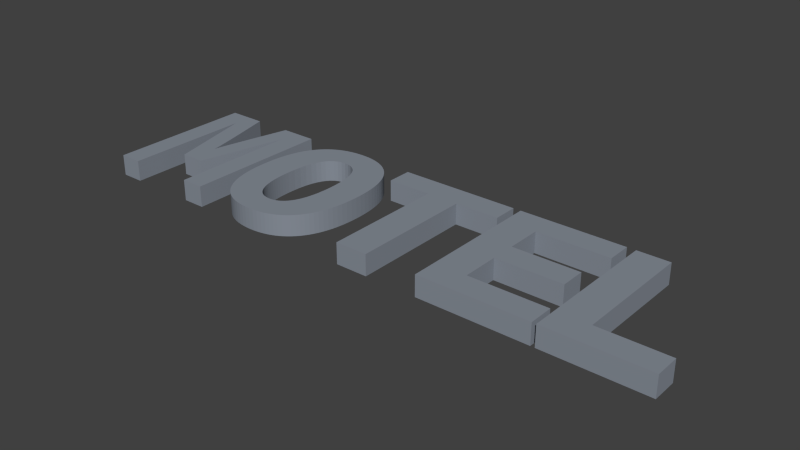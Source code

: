 # Source: tw-MOTEL-font.blend  (saved by Blender 2.76.0; exported with 4.5.12 LTS)
import bpy
from mathutils import Matrix  # noqa: F401  (used for matrix-valued properties, if any)

bpy.ops.wm.read_factory_settings(use_empty=True)
scene = bpy.context.scene
scene.name = 'Scene'

# ---- collections
col_collection_1 = bpy.data.collections.new('Collection 1'); scene.collection.children.link(col_collection_1)

# ---- materials (node trees are filled in below, after node groups)
mat_material_001 = bpy.data.materials.new('Material.001')
mat_material_001.alpha_threshold = 0.0
mat_material_001.roughness = 0.5
mat_material_002 = bpy.data.materials.new('Material.002')
mat_material_002.alpha_threshold = 0.0
mat_material_002.roughness = 0.5
mat_material_003 = bpy.data.materials.new('Material.003')
mat_material_003.alpha_threshold = 0.0
mat_material_003.roughness = 0.5
mat_material_004 = bpy.data.materials.new('Material.004')
mat_material_004.alpha_threshold = 0.0
mat_material_004.roughness = 0.5
mat_material_005 = bpy.data.materials.new('Material.005')
mat_material_005.alpha_threshold = 0.0
mat_material_005.roughness = 0.5

# ---- material node trees
mat_material_001.use_nodes = True; mat_material_001.node_tree.nodes.clear()
_N = mat_material_001.node_tree.nodes; _L = mat_material_001.node_tree.links
n0 = _N.new('ShaderNodeOutputMaterial'); n0.name = 'Material Output'; n0.location = (300, 300)
n1 = _N.new('ShaderNodeBsdfDiffuse'); n1.name = 'Diffuse BSDF'; n1.location = (10, 300)
n1.inputs[0].default_value = (0.2497, 0.2794, 0.326, 1.0)
_L.new(n1.outputs[0], n0.inputs[0])
n0.is_active_output = True
mat_material_002.use_nodes = True; mat_material_002.node_tree.nodes.clear()
_N = mat_material_002.node_tree.nodes; _L = mat_material_002.node_tree.links
n0 = _N.new('ShaderNodeOutputMaterial'); n0.name = 'Material Output'; n0.location = (300, 300)
n1 = _N.new('ShaderNodeBsdfDiffuse'); n1.name = 'Diffuse BSDF'; n1.location = (10, 300)
n1.inputs[0].default_value = (0.2497, 0.2794, 0.326, 1.0)
_L.new(n1.outputs[0], n0.inputs[0])
n0.is_active_output = True
mat_material_003.use_nodes = True; mat_material_003.node_tree.nodes.clear()
_N = mat_material_003.node_tree.nodes; _L = mat_material_003.node_tree.links
n0 = _N.new('ShaderNodeOutputMaterial'); n0.name = 'Material Output'; n0.location = (300, 300)
n1 = _N.new('ShaderNodeBsdfDiffuse'); n1.name = 'Diffuse BSDF'; n1.location = (10, 300)
n1.inputs[0].default_value = (0.2497, 0.2794, 0.326, 1.0)
_L.new(n1.outputs[0], n0.inputs[0])
n0.is_active_output = True
mat_material_004.use_nodes = True; mat_material_004.node_tree.nodes.clear()
_N = mat_material_004.node_tree.nodes; _L = mat_material_004.node_tree.links
n0 = _N.new('ShaderNodeOutputMaterial'); n0.name = 'Material Output'; n0.location = (300, 300)
n1 = _N.new('ShaderNodeBsdfDiffuse'); n1.name = 'Diffuse BSDF'; n1.location = (10, 300)
n1.inputs[0].default_value = (0.2497, 0.2794, 0.326, 1.0)
_L.new(n1.outputs[0], n0.inputs[0])
n0.is_active_output = True
mat_material_005.use_nodes = True; mat_material_005.node_tree.nodes.clear()
_N = mat_material_005.node_tree.nodes; _L = mat_material_005.node_tree.links
n0 = _N.new('ShaderNodeOutputMaterial'); n0.name = 'Material Output'; n0.location = (300, 300)
n1 = _N.new('ShaderNodeBsdfDiffuse'); n1.name = 'Diffuse BSDF'; n1.location = (10, 300)
n1.inputs[0].default_value = (0.2497, 0.2794, 0.326, 1.0)
_L.new(n1.outputs[0], n0.inputs[0])
n0.is_active_output = True

# ---- world
world_world = bpy.data.worlds.new('World'); scene.world = world_world
world_world.color = (0.05088, 0.05088, 0.05088)
world_world.use_sun_shadow = False
world_world.sun_shadow_jitter_overblur = 0.0
world_world.cycles.sampling_method = 'MANUAL'
world_world.cycles.sample_map_resolution = 256

# ---- meshes
me_mesh_004 = bpy.data.meshes.new('Mesh.004')
me_mesh_004.from_pydata([(-0.03234, -0.04228, 0.0), (-0.03234, 0.06622, 0.0), (-0.008608, 0.06622, 0.0), (-0.008608, -0.02394, 0.0), (0.04095, -0.02394, 0.0), (0.04095, -0.04228, 0.0), (-0.03234, -0.04228, 0.01534), (-0.008608, -0.02394, 0.01534), (0.04095, -0.02394, 0.01534), (0.04095, -0.04228, 0.01534), (-0.008608, 0.06622, 0.01534), (-0.03234, 0.06622, 0.01534)], [], [(0, 1, 2), (0, 2, 3), (0, 3, 4), (0, 4, 5), (6, 10, 11), (6, 7, 10), (6, 8, 7), (6, 9, 8), (1, 0, 6, 11), (3, 2, 10, 7), (5, 4, 8, 9), (0, 5, 9, 6), (2, 1, 11, 10), (4, 3, 7, 8)])
me_mesh_004.materials.append(mat_material_001)
me_mesh_004.use_remesh_preserve_volume = False
me_mesh_004.use_remesh_preserve_attributes = False
me_mesh_004.use_mirror_vertex_groups = False
me_mesh_004.update()
me_mesh_003 = bpy.data.meshes.new('Mesh.003')
me_mesh_003.from_pydata([(-0.04658, -0.05448, 0.0), (-0.04658, 0.05402, 0.0), (0.03129, 0.05402, 0.0), (0.03129, 0.03569, 0.0), (-0.02285, 0.03569, 0.0), (-0.02285, 0.009625, 0.0), (0.02639, 0.009625, 0.0), (0.02639, -0.008714, 0.0), (-0.02285, -0.008714, 0.0), (-0.02285, -0.03614, 0.0), (0.03459, -0.03614, 0.0), (0.03459, -0.05448, 0.0), (-0.04658, -0.05448, 0.01534), (0.03459, -0.05448, 0.01534), (0.02639, -0.008714, 0.01534), (-0.02285, -0.008714, 0.01534), (0.03459, -0.03614, 0.01534), (-0.02285, 0.009625, 0.01534), (0.03129, 0.05402, 0.01534), (-0.02285, 0.03569, 0.01534), (0.03129, 0.03569, 0.01534), (-0.02285, -0.03614, 0.01534), (0.02639, 0.009625, 0.01534), (-0.04658, 0.05402, 0.01534)], [], [(0, 1, 4), (4, 1, 2), (4, 2, 3), (0, 4, 5), (0, 5, 8), (8, 5, 6), (8, 6, 7), (0, 8, 9), (0, 9, 10), (0, 10, 11), (12, 19, 23), (19, 18, 23), (19, 20, 18), (12, 17, 19), (12, 15, 17), (15, 22, 17), (15, 14, 22), (12, 21, 15), (12, 16, 21), (12, 13, 16), (10, 9, 21, 16), (1, 0, 12, 23), (11, 10, 16, 13), (9, 8, 15, 21), (3, 2, 18, 20), (7, 6, 22, 14), (4, 3, 20, 19), (0, 11, 13, 12), (2, 1, 23, 18), (6, 5, 17, 22), (5, 4, 19, 17), (8, 7, 14, 15)])
me_mesh_003.materials.append(mat_material_002)
me_mesh_003.use_remesh_preserve_volume = False
me_mesh_003.use_remesh_preserve_attributes = False
me_mesh_003.use_mirror_vertex_groups = False
me_mesh_003.update()
me_mesh_002 = bpy.data.meshes.new('Mesh.002')
me_mesh_002.from_pydata([(0.01187, 0.01796, 0.0), (0.01187, -0.07221, 0.0), (-0.01187, -0.07221, 0.0), (-0.01187, 0.01796, 0.0), (-0.04453, 0.01796, 0.0), (-0.04453, 0.0363, 0.0), (0.04453, 0.0363, 0.0), (0.04453, 0.01796, 0.0), (-0.04453, 0.01796, 0.01534), (-0.04453, 0.0363, 0.01534), (0.01187, 0.01796, 0.01534), (0.01187, -0.07221, 0.01534), (-0.01187, 0.01796, 0.01534), (0.04453, 0.01796, 0.01534), (0.04453, 0.0363, 0.01534), (-0.01187, -0.07221, 0.01534)], [], [(4, 5, 6), (4, 6, 7), (3, 4, 7), (2, 3, 0), (0, 3, 7), (2, 0, 1), (8, 14, 9), (8, 13, 14), (12, 13, 8), (15, 10, 12), (10, 13, 12), (15, 11, 10), (0, 7, 13, 10), (7, 6, 14, 13), (5, 4, 8, 9), (2, 1, 11, 15), (6, 5, 9, 14), (4, 3, 12, 8), (3, 2, 15, 12), (1, 0, 10, 11)])
me_mesh_002.materials.append(mat_material_003)
me_mesh_002.use_remesh_preserve_volume = False
me_mesh_002.use_remesh_preserve_attributes = False
me_mesh_002.use_mirror_vertex_groups = False
me_mesh_002.update()
me_mesh_001 = bpy.data.meshes.new('Mesh.001')
me_mesh_001.from_pydata([(0.04363, 0.003558, 0.0), (0.04355, -0.0009734, 0.0), (0.04331, -0.005317, 0.0), (0.04292, -0.009472, 0.0), (0.04237, -0.01344, 0.0), (0.04167, -0.01722, 0.0), (0.04081, -0.02081, 0.0), (0.03979, -0.02422, 0.0), (0.03862, -0.02744, 0.0), (0.03729, -0.03047, 0.0), (0.0358, -0.03331, 0.0), (0.03416, -0.03596, 0.0), (0.03236, -0.03843, 0.0), (0.03042, -0.0407, 0.0), (0.02834, -0.04278, 0.0), (0.02612, -0.04466, 0.0), (0.02376, -0.04634, 0.0), (0.02127, -0.04782, 0.0), (0.01865, -0.04911, 0.0), (0.01588, -0.05019, 0.0), (0.01298, -0.05108, 0.0), (0.009947, -0.05177, 0.0), (0.006775, -0.05227, 0.0), (0.003466, -0.05257, 0.0), (2.161e-05, -0.05266, 0.0), (-0.003424, -0.05257, 0.0), (-0.006733, -0.05227, 0.0), (-0.009907, -0.05177, 0.0), (-0.01294, -0.05108, 0.0), (-0.01585, -0.05019, 0.0), (-0.01861, -0.04911, 0.0), (-0.02124, -0.04782, 0.0), (-0.02374, -0.04634, 0.0), (-0.0261, -0.04466, 0.0), (-0.02832, -0.04278, 0.0), (-0.03041, -0.0407, 0.0), (-0.03236, -0.03843, 0.0), (-0.03416, -0.03596, 0.0), (-0.03581, -0.03331, 0.0), (-0.0373, -0.03047, 0.0), (-0.03864, -0.02744, 0.0), (-0.03982, -0.02422, 0.0), (-0.04084, -0.02081, 0.0), (-0.0417, -0.01722, 0.0), (-0.04241, -0.01344, 0.0), (-0.04296, -0.009472, 0.0), (-0.04335, -0.005317, 0.0), (-0.04358, -0.0009734, 0.0), (-0.04366, 0.003558, 0.0), (-0.04358, 0.008086, 0.0), (-0.04335, 0.01242, 0.0), (-0.04296, 0.01657, 0.0), (-0.04241, 0.02052, 0.0), (-0.0417, 0.02428, 0.0), (-0.04084, 0.02785, 0.0), (-0.03982, 0.03122, 0.0), (-0.03864, 0.03441, 0.0), (-0.0373, 0.0374, 0.0), (-0.03581, 0.0402, 0.0), (-0.03416, 0.04281, 0.0), (-0.03236, 0.04522, 0.0), (-0.03041, 0.04744, 0.0), (-0.02832, 0.04947, 0.0), (-0.0261, 0.05131, 0.0), (-0.02374, 0.05295, 0.0), (-0.02124, 0.0544, 0.0), (-0.01861, 0.05566, 0.0), (-0.01585, 0.05672, 0.0), (-0.01294, 0.05759, 0.0), (-0.009907, 0.05827, 0.0), (-0.006733, 0.05875, 0.0), (-0.003424, 0.05904, 0.0), (2.161e-05, 0.05914, 0.0), (0.003466, 0.05904, 0.0), (0.006775, 0.05875, 0.0), (0.009947, 0.05827, 0.0), (0.01298, 0.05759, 0.0), (0.01588, 0.05672, 0.0), (0.01865, 0.05566, 0.0), (0.02127, 0.0544, 0.0), (0.02376, 0.05295, 0.0), (0.02612, 0.05131, 0.0), (0.02834, 0.04947, 0.0), (0.03042, 0.04744, 0.0), (0.03236, 0.04522, 0.0), (0.03416, 0.04281, 0.0), (0.0358, 0.0402, 0.0), (0.03729, 0.0374, 0.0), (0.03862, 0.03441, 0.0), (0.03979, 0.03122, 0.0), (0.04081, 0.02785, 0.0), (0.04167, 0.02428, 0.0), (0.04237, 0.02052, 0.0), (0.04292, 0.01657, 0.0), (0.04331, 0.01242, 0.0), (0.04355, 0.008086, 0.0), (0.01957, 0.003558, 0.0), (0.01944, 0.009454, 0.0), (0.01903, 0.01484, 0.0), (0.01835, 0.01971, 0.0), (0.0174, 0.02407, 0.0), (0.01618, 0.02791, 0.0), (0.01468, 0.03125, 0.0), (0.01292, 0.03407, 0.0), (0.01088, 0.03637, 0.0), (0.008575, 0.03817, 0.0), (0.005995, 0.03945, 0.0), (0.003144, 0.04022, 0.0), (2.161e-05, 0.04048, 0.0), (-0.003114, 0.04022, 0.0), (-0.005977, 0.03945, 0.0), (-0.008567, 0.03817, 0.0), (-0.01088, 0.03637, 0.0), (-0.01293, 0.03407, 0.0), (-0.0147, 0.03125, 0.0), (-0.0162, 0.02791, 0.0), (-0.01743, 0.02407, 0.0), (-0.01838, 0.01971, 0.0), (-0.01906, 0.01484, 0.0), (-0.01947, 0.009454, 0.0), (-0.01961, 0.003558, 0.0), (-0.01957, 0.0005365, 0.0), (-0.01947, -0.00236, 0.0), (-0.0193, -0.005132, 0.0), (-0.01906, -0.007779, 0.0), (-0.01875, -0.0103, 0.0), (-0.01837, -0.0127, 0.0), (-0.01792, -0.01497, 0.0), (-0.01741, -0.01712, 0.0), (-0.01683, -0.01915, 0.0), (-0.01617, -0.02105, 0.0), (-0.01545, -0.02282, 0.0), (-0.01466, -0.02447, 0.0), (-0.0138, -0.026, 0.0), (-0.01288, -0.02739, 0.0), (-0.01189, -0.02864, 0.0), (-0.01083, -0.02977, 0.0), (-0.009707, -0.03076, 0.0), (-0.008516, -0.03162, 0.0), (-0.00726, -0.03235, 0.0), (-0.005936, -0.03295, 0.0), (-0.004547, -0.03341, 0.0), (-0.00309, -0.03374, 0.0), (-0.001568, -0.03394, 0.0), (2.161e-05, -0.034, 0.0), (0.00161, -0.03394, 0.0), (0.003132, -0.03374, 0.0), (0.004587, -0.03341, 0.0), (0.005974, -0.03295, 0.0), (0.007295, -0.03235, 0.0), (0.008549, -0.03162, 0.0), (0.009735, -0.03076, 0.0), (0.01086, -0.02977, 0.0), (0.01191, -0.02864, 0.0), (0.01289, -0.02739, 0.0), (0.01381, -0.026, 0.0), (0.01466, -0.02447, 0.0), (0.01545, -0.02282, 0.0), (0.01616, -0.02105, 0.0), (0.01681, -0.01915, 0.0), (0.01739, -0.01712, 0.0), (0.0179, -0.01497, 0.0), (0.01834, -0.0127, 0.0), (0.01872, -0.0103, 0.0), (0.01903, -0.007779, 0.0), (0.01926, -0.005132, 0.0), (0.01943, -0.00236, 0.0), (0.01954, 0.0005365, 0.0), (0.01739, -0.01712, 0.01534), (0.0179, -0.01497, 0.01534), (-0.04296, 0.01657, 0.01534), (-0.04241, 0.02052, 0.01534), (2.161e-05, -0.05266, 0.01534), (-0.003424, -0.05257, 0.01534), (0.01616, -0.02105, 0.01534), (0.01681, -0.01915, 0.01534), (2.161e-05, 0.05914, 0.01534), (0.003466, 0.05904, 0.01534), (-0.01294, -0.05108, 0.01534), (-0.01585, -0.05019, 0.01534), (0.01381, -0.026, 0.01534), (0.01466, -0.02447, 0.01534), (-0.03416, 0.04281, 0.01534), (-0.03236, 0.04522, 0.01534), (0.01298, 0.05759, 0.01534), (0.01588, 0.05672, 0.01534), (-0.001568, -0.03394, 0.01534), (2.161e-05, -0.034, 0.01534), (-0.03864, -0.02744, 0.01534), (-0.03982, -0.02422, 0.01534), (0.03042, 0.04744, 0.01534), (0.03236, 0.04522, 0.01534), (0.01903, -0.007779, 0.01534), (0.01926, -0.005132, 0.01534), (0.004587, -0.03341, 0.01534), (0.005974, -0.03295, 0.01534), (-0.01838, 0.01971, 0.01534), (-0.01906, 0.01484, 0.01534), (-0.01741, -0.01712, 0.01534), (-0.01683, -0.01915, 0.01534), (-0.04241, -0.01344, 0.01534), (-0.04296, -0.009472, 0.01534), (-0.01294, 0.05759, 0.01534), (-0.009907, 0.05827, 0.01534), (0.009735, -0.03076, 0.01534), (0.01086, -0.02977, 0.01534), (0.03862, -0.02744, 0.01534), (0.03729, -0.03047, 0.01534), (0.01944, 0.009454, 0.01534), (0.01903, 0.01484, 0.01534), (-0.0261, 0.05131, 0.01534), (-0.02374, 0.05295, 0.01534), (0.03236, -0.03843, 0.01534), (0.03042, -0.0407, 0.01534), (-0.00726, -0.03235, 0.01534), (-0.005936, -0.03295, 0.01534), (-0.03236, -0.03843, 0.01534), (-0.03416, -0.03596, 0.01534), (0.01957, 0.003558, 0.01534), (0.01954, 0.0005365, 0.01534), (0.02127, 0.0544, 0.01534), (0.02376, 0.05295, 0.01534), (0.01943, -0.00236, 0.01534), (0.003466, -0.05257, 0.01534), (-0.02124, 0.0544, 0.01534), (0.04237, -0.01344, 0.01534), (0.04167, -0.01722, 0.01534), (0.03729, 0.0374, 0.01534), (0.03862, 0.03441, 0.01534), (0.01588, -0.05019, 0.01534), (0.01298, -0.05108, 0.01534), (-0.01189, -0.02864, 0.01534), (-0.01083, -0.02977, 0.01534), (-0.01293, 0.03407, 0.01534), (-0.0147, 0.03125, 0.01534), (-0.02374, -0.04634, 0.01534), (-0.0261, -0.04466, 0.01534), (0.04167, 0.02428, 0.01534), (0.04237, 0.02052, 0.01534), (-0.005977, 0.03945, 0.01534), (-0.008567, 0.03817, 0.01534), (-0.01875, -0.0103, 0.01534), (-0.01837, -0.0127, 0.01534), (-0.0417, 0.02428, 0.01534), (0.01292, 0.03407, 0.01534), (-0.009907, -0.05177, 0.01534), (0.005995, 0.03945, 0.01534), (0.003144, 0.04022, 0.01534), (-0.01957, 0.0005365, 0.01534), (-0.01947, -0.00236, 0.01534), (0.04363, 0.003558, 0.01534), (0.04355, -0.0009734, 0.01534), (0.01468, 0.03125, 0.01534), (0.01834, -0.0127, 0.01534), (-0.003424, 0.05904, 0.01534), (0.01289, -0.02739, 0.01534), (-0.04084, -0.02081, 0.01534), (-0.04366, 0.003558, 0.01534), (-0.04358, 0.008086, 0.01534), (0.009947, 0.05827, 0.01534), (-0.02124, -0.04782, 0.01534), (-0.00309, -0.03374, 0.01534), (-0.01792, -0.01497, 0.01534), (-0.04335, -0.005317, 0.01534), (0.0358, 0.0402, 0.01534), (0.03416, -0.03596, 0.01534), (0.003132, -0.03374, 0.01534), (0.02834, 0.04947, 0.01534), (-0.03864, 0.03441, 0.01534), (-0.0373, 0.0374, 0.01534), (-0.01585, 0.05672, 0.01534), (0.008549, -0.03162, 0.01534), (-0.01947, 0.009454, 0.01534), (-0.03581, -0.03331, 0.01534), (-0.01545, -0.02282, 0.01534), (-0.01466, -0.02447, 0.01534), (-0.03041, 0.04744, 0.01534), (-0.008516, -0.03162, 0.01534), (0.01835, 0.01971, 0.01534), (0.04081, 0.02785, 0.01534), (0.02612, -0.04466, 0.01534), (0.02376, -0.04634, 0.01534), (0.006775, -0.05227, 0.01534), (-0.02832, -0.04278, 0.01534), (0.01865, -0.04911, 0.01534), (0.007295, -0.03235, 0.01534), (-0.01288, -0.02739, 0.01534), (0.03979, -0.02422, 0.01534), (0.04331, 0.01242, 0.01534), (0.04355, 0.008086, 0.01534), (-0.04084, 0.02785, 0.01534), (0.01088, 0.03637, 0.01534), (0.04292, -0.009472, 0.01534), (-0.0162, 0.02791, 0.01534), (0.006775, 0.05875, 0.01534), (-0.006733, -0.05227, 0.01534), (2.161e-05, 0.04048, 0.01534), (-0.0193, -0.005132, 0.01534), (-0.04335, 0.01242, 0.01534), (0.02834, -0.04278, 0.01534), (0.01191, -0.02864, 0.01534), (0.0174, 0.02407, 0.01534), (-0.0417, -0.01722, 0.01534), (0.03416, 0.04281, 0.01534), (0.01865, 0.05566, 0.01534), (-0.01861, -0.04911, 0.01534), (0.00161, -0.03394, 0.01534), (0.01872, -0.0103, 0.01534), (-0.03581, 0.0402, 0.01534), (0.0358, -0.03331, 0.01534), (0.01545, -0.02282, 0.01534), (-0.02832, 0.04947, 0.01534), (-0.006733, 0.05875, 0.01534), (-0.01617, -0.02105, 0.01534), (-0.04358, -0.0009734, 0.01534), (-0.01861, 0.05566, 0.01534), (-0.01743, 0.02407, 0.01534), (0.009947, -0.05177, 0.01534), (-0.0373, -0.03047, 0.01534), (0.02612, 0.05131, 0.01534), (-0.004547, -0.03341, 0.01534), (-0.03041, -0.0407, 0.01534), (0.04292, 0.01657, 0.01534), (-0.009707, -0.03076, 0.01534), (0.04081, -0.02081, 0.01534), (-0.01088, 0.03637, 0.01534), (0.03979, 0.03122, 0.01534), (0.02127, -0.04782, 0.01534), (0.008575, 0.03817, 0.01534), (-0.0138, -0.026, 0.01534), (0.04331, -0.005317, 0.01534), (-0.003114, 0.04022, 0.01534), (-0.01961, 0.003558, 0.01534), (-0.03982, 0.03122, 0.01534), (-0.01906, -0.007779, 0.01534), (0.01618, 0.02791, 0.01534)], [], [(138, 33, 34, 35, 36, 37, 38, 39, 40, 41, 42, 43, 44, 45, 46, 47, 48, 49, 50, 51, 52, 53, 54, 55, 56, 57, 58, 59, 60, 111, 112, 113, 114, 115, 116, 117, 118, 119, 120, 121, 122, 123, 124, 125, 126, 127, 128, 129, 130, 131, 132, 133, 134, 135, 136, 137), (14, 153, 154, 155, 156, 157, 158, 159, 160, 161, 162, 163, 164, 165, 166, 167, 96, 97, 98, 99, 100, 101, 102, 103, 83, 84, 85, 86, 87, 88, 89, 90, 91, 92, 93, 94, 95, 0, 1, 2, 3, 4, 5, 6, 7, 8, 9, 10, 11, 12, 13), (153, 14, 15, 16, 17, 18, 19, 20, 21, 22, 23, 24, 25, 26, 27, 28, 29, 30, 31, 32, 33, 138, 139, 140, 141, 142, 143, 144, 145, 146, 147, 148, 149, 150, 151, 152), (111, 60, 61, 62, 63, 64, 65, 66, 67, 68, 69, 70, 71, 72, 73, 74, 75, 76, 77, 78, 79, 80, 81, 82, 83, 103, 104, 105, 106, 107, 108, 109, 110), (277, 323, 232, 231, 286, 329, 275, 274, 313, 199, 198, 262, 242, 241, 334, 297, 249, 248, 332, 272, 197, 196, 316, 293, 234, 233, 325, 240, 183, 182, 308, 269, 268, 333, 290, 243, 171, 170, 298, 258, 257, 314, 263, 201, 200, 302, 256, 189, 188, 318, 273, 217, 216, 321, 283, 236), (299, 213, 212, 265, 309, 207, 206, 287, 324, 226, 225, 292, 330, 251, 250, 289, 288, 322, 238, 237, 279, 326, 228, 227, 264, 303, 191, 190, 244, 252, 335, 301, 278, 209, 208, 218, 219, 222, 193, 192, 307, 253, 169, 168, 175, 174, 310, 181, 180, 255, 300), (300, 205, 204, 271, 285, 195, 194, 266, 306, 187, 186, 261, 320, 215, 214, 277, 236, 235, 260, 305, 179, 178, 245, 295, 173, 172, 223, 282, 317, 230, 229, 284, 327, 281, 280, 299), (240, 239, 331, 296, 247, 246, 328, 291, 244, 190, 267, 319, 221, 220, 304, 185, 184, 259, 294, 177, 176, 254, 312, 203, 202, 270, 315, 224, 211, 210, 311, 276, 183), (85, 84, 191, 303), (100, 99, 278, 301), (28, 27, 245, 178), (10, 9, 207, 309), (43, 42, 256, 302), (107, 106, 246, 247), (157, 156, 181, 310), (86, 85, 303, 264), (122, 121, 248, 249), (97, 96, 218, 208), (79, 78, 304, 220), (1, 0, 250, 251), (48, 47, 314, 257), (31, 30, 305, 260), (103, 102, 252, 244), (14, 13, 213, 299), (146, 145, 306, 266), (162, 161, 169, 253), (153, 152, 205, 300), (163, 162, 253, 307), (72, 71, 254, 176), (117, 116, 316, 196), (58, 57, 269, 308), (155, 154, 255, 180), (63, 62, 311, 210), (11, 10, 309, 265), (42, 41, 189, 256), (40, 39, 318, 188), (158, 157, 310, 174), (49, 48, 257, 258), (81, 80, 221, 319), (62, 61, 276, 311), (76, 75, 259, 184), (21, 20, 230, 317), (161, 160, 168, 169), (71, 70, 312, 254), (32, 31, 260, 235), (6, 5, 226, 324), (52, 51, 170, 171), (154, 153, 300, 255), (143, 142, 261, 186), (36, 35, 321, 216), (25, 24, 172, 173), (131, 130, 313, 274), (128, 127, 262, 198), (66, 65, 224, 315), (159, 158, 174, 175), (47, 46, 263, 314), (46, 45, 201, 263), (141, 140, 215, 320), (73, 72, 176, 177), (67, 66, 315, 270), (87, 86, 264, 227), (113, 112, 325, 233), (29, 28, 178, 179), (116, 115, 293, 316), (12, 11, 265, 212), (89, 88, 228, 326), (156, 155, 180, 181), (22, 21, 317, 282), (147, 146, 266, 194), (110, 109, 331, 239), (60, 59, 182, 183), (15, 14, 299, 280), (83, 82, 267, 190), (137, 136, 232, 323), (77, 76, 184, 185), (39, 38, 273, 318), (57, 56, 268, 269), (93, 92, 238, 322), (144, 143, 186, 187), (82, 81, 319, 267), (68, 67, 270, 202), (17, 16, 281, 327), (41, 40, 188, 189), (151, 150, 271, 204), (106, 105, 328, 246), (84, 83, 190, 191), (142, 141, 320, 261), (119, 118, 197, 272), (133, 132, 275, 329), (165, 164, 192, 193), (35, 34, 283, 321), (38, 37, 217, 273), (2, 1, 251, 330), (148, 147, 194, 195), (94, 93, 322, 288), (132, 131, 274, 275), (121, 120, 332, 248), (118, 117, 196, 197), (138, 137, 323, 277), (61, 60, 183, 276), (56, 55, 333, 268), (129, 128, 198, 199), (7, 6, 324, 287), (139, 138, 277, 214), (102, 101, 335, 252), (45, 44, 200, 201), (112, 111, 240, 325), (99, 98, 209, 278), (125, 124, 334, 241), (69, 68, 202, 203), (90, 89, 326, 279), (91, 90, 279, 237), (152, 151, 204, 205), (18, 17, 327, 284), (16, 15, 280, 281), (9, 8, 206, 207), (149, 148, 195, 285), (167, 166, 222, 219), (98, 97, 208, 209), (105, 104, 291, 328), (64, 63, 210, 211), (134, 133, 329, 286), (23, 22, 282, 223), (13, 12, 212, 213), (3, 2, 330, 292), (34, 33, 236, 283), (140, 139, 214, 215), (109, 108, 296, 331), (19, 18, 284, 229), (37, 36, 216, 217), (120, 119, 272, 332), (150, 149, 285, 271), (96, 167, 219, 218), (55, 54, 290, 333), (135, 134, 286, 231), (80, 79, 220, 221), (26, 25, 173, 295), (8, 7, 287, 206), (166, 165, 193, 222), (124, 123, 297, 334), (95, 94, 288, 289), (24, 23, 223, 172), (51, 50, 298, 170), (54, 53, 243, 290), (65, 64, 211, 224), (78, 77, 185, 304), (104, 103, 244, 291), (5, 4, 225, 226), (30, 29, 179, 305), (4, 3, 292, 225), (88, 87, 227, 228), (101, 100, 301, 335), (115, 114, 234, 293), (20, 19, 229, 230), (44, 43, 302, 200), (75, 74, 294, 259), (136, 135, 231, 232), (160, 159, 175, 168), (27, 26, 295, 245), (114, 113, 233, 234), (74, 73, 177, 294), (108, 107, 247, 296), (33, 32, 235, 236), (164, 163, 307, 192), (127, 126, 242, 262), (92, 91, 237, 238), (59, 58, 308, 182), (0, 95, 289, 250), (111, 110, 239, 240), (70, 69, 203, 312), (123, 122, 249, 297), (126, 125, 241, 242), (145, 144, 187, 306), (50, 49, 258, 298), (53, 52, 171, 243), (130, 129, 199, 313)])
me_mesh_001.materials.append(mat_material_004)
me_mesh_001.use_remesh_preserve_volume = False
me_mesh_001.use_remesh_preserve_attributes = False
me_mesh_001.use_mirror_vertex_groups = False
me_mesh_001.update()
me_mesh = bpy.data.meshes.new('Mesh')
me_mesh.from_pydata([(0.02501, -0.0566, 0.0), (0.02501, 0.03742, 0.0), (0.009003, -0.02765, 0.0), (-0.008535, -0.02765, 0.0), (-0.02479, 0.03742, 0.0), (-0.02479, -0.0566, 0.0), (-0.04136, -0.0566, 0.0), (-0.04136, 0.0519, 0.0), (-0.01344, 0.0519, 0.0), (-0.01319, 0.05093, 0.0), (-0.0125, 0.04824, 0.0), (-0.01144, 0.04411, 0.0), (-0.01011, 0.03887, 0.0), (-0.008582, 0.03281, 0.0), (-0.006946, 0.02624, 0.0), (-0.005285, 0.01947, 0.0), (-0.003681, 0.01279, 0.0), (-0.00222, 0.006522, 0.0), (-0.0009837, 0.0009609, 0.0), (-5.732e-05, -0.003586, 0.0), (0.0004759, -0.006814, 0.0), (0.0009797, -0.003913, 0.0), (0.001897, 0.0004212, 0.0), (0.003141, 0.005867, 0.0), (0.004623, 0.0121, 0.0), (0.006258, 0.01881, 0.0), (0.007957, 0.02566, 0.0), (0.009635, 0.03234, 0.0), (0.0112, 0.03853, 0.0), (0.01257, 0.0439, 0.0), (0.01366, 0.04813, 0.0), (0.01438, 0.05091, 0.0), (0.01463, 0.0519, 0.0), (0.01499, 0.0519, 0.0), (0.01601, 0.0519, 0.0), (0.01758, 0.0519, 0.0), (0.01963, 0.0519, 0.0), (0.02204, 0.0519, 0.0), (0.02474, 0.0519, 0.0), (0.02763, 0.0519, 0.0), (0.03061, 0.0519, 0.0), (0.03358, 0.0519, 0.0), (0.03647, 0.0519, 0.0), (0.03917, 0.0519, 0.0), (0.04159, 0.0519, 0.0), (0.04159, -0.0566, 0.0), (0.001897, 0.0004212, 0.0), (0.003141, 0.005867, 0.0), (0.009003, -0.02765, 0.0), (-0.008535, -0.02765, 0.0), (0.006258, 0.01881, 0.0), (0.007957, 0.02566, 0.0), (-0.02479, 0.03742, 0.0), (-0.04136, -0.0566, 0.0), (0.03647, 0.0519, 0.0), (0.03917, 0.0519, 0.0), (0.004623, 0.0121, 0.0), (-0.01011, 0.03887, 0.0), (-0.008582, 0.03281, 0.0), (0.01463, 0.0519, 0.0), (0.01499, 0.0519, 0.0), (0.02501, 0.03742, 0.0), (0.04159, 0.0519, 0.0), (-0.01319, 0.05093, 0.0), (-0.0125, 0.04824, 0.0), (0.01758, 0.0519, 0.0), (0.01963, 0.0519, 0.0), (-0.02479, -0.0566, 0.0), (0.01438, 0.05091, 0.0), (0.03358, 0.0519, 0.0), (0.01366, 0.04813, 0.0), (0.0009797, -0.003913, 0.0), (0.01601, 0.0519, 0.0), (-0.003681, 0.01279, 0.0), (-0.00222, 0.006522, 0.0), (-0.006946, 0.02624, 0.0), (-0.005285, 0.01947, 0.0), (0.04159, -0.0566, 0.0), (-0.04136, 0.0519, 0.0), (0.02204, 0.0519, 0.0), (-0.0009837, 0.0009609, 0.0), (-5.732e-05, -0.003586, 0.0), (0.01257, 0.0439, 0.0), (-0.01344, 0.0519, 0.0), (0.009635, 0.03234, 0.0), (0.02763, 0.0519, 0.0), (0.03061, 0.0519, 0.0), (0.0004759, -0.006814, 0.0), (0.02501, -0.0566, 0.0), (0.0112, 0.03853, 0.0), (-0.01144, 0.04411, 0.0), (0.02474, 0.0519, 0.0), (0.001897, 0.0004212, 0.0), (0.003141, 0.005867, 0.0), (0.009003, -0.02765, 0.0), (-0.008535, -0.02765, 0.0), (0.006258, 0.01881, 0.0), (0.007957, 0.02566, 0.0), (-0.02479, 0.03742, 0.0), (-0.04136, -0.0566, 0.0), (0.03647, 0.0519, 0.0), (0.03917, 0.0519, 0.0), (0.004623, 0.0121, 0.0), (-0.01011, 0.03887, 0.0), (-0.008582, 0.03281, 0.0), (0.01463, 0.0519, 0.0), (0.01499, 0.0519, 0.0), (0.02501, 0.03742, 0.0), (0.04159, 0.0519, 0.0), (-0.01319, 0.05093, 0.0), (-0.0125, 0.04824, 0.0), (0.01758, 0.0519, 0.0), (0.01963, 0.0519, 0.0), (-0.02479, -0.0566, 0.0), (0.01438, 0.05091, 0.0), (0.03358, 0.0519, 0.0), (0.01366, 0.04813, 0.0), (0.0009797, -0.003913, 0.0), (0.01601, 0.0519, 0.0), (-0.003681, 0.01279, 0.0), (-0.00222, 0.006522, 0.0), (-0.006946, 0.02624, 0.0), (-0.005285, 0.01947, 0.0), (0.04159, -0.0566, 0.0), (-0.04136, 0.0519, 0.0), (0.02204, 0.0519, 0.0), (-0.0009837, 0.0009609, 0.0), (-5.732e-05, -0.003586, 0.0), (0.01257, 0.0439, 0.0), (-0.01344, 0.0519, 0.0), (0.009635, 0.03234, 0.0), (0.02763, 0.0519, 0.0), (0.03061, 0.0519, 0.0), (0.0004759, -0.006814, 0.0), (0.02501, -0.0566, 0.0), (0.0112, 0.03853, 0.0), (-0.01144, 0.04411, 0.0), (0.02474, 0.0519, 0.0), (0.001897, 0.0004212, 0.01534), (0.003141, 0.005867, 0.01534), (0.009003, -0.02765, 0.01534), (-0.008535, -0.02765, 0.01534), (0.006258, 0.01881, 0.01534), (0.007957, 0.02566, 0.01534), (-0.02479, 0.03742, 0.01534), (-0.04136, -0.0566, 0.01534), (0.03647, 0.0519, 0.01534), (0.03917, 0.0519, 0.01534), (0.004623, 0.0121, 0.01534), (-0.01011, 0.03887, 0.01534), (-0.008582, 0.03281, 0.01534), (0.01463, 0.0519, 0.01534), (0.01499, 0.0519, 0.01534), (0.02501, 0.03742, 0.01534), (0.04159, 0.0519, 0.01534), (-0.01319, 0.05093, 0.01534), (-0.0125, 0.04824, 0.01534), (0.01758, 0.0519, 0.01534), (0.01963, 0.0519, 0.01534), (-0.02479, -0.0566, 0.01534), (0.01438, 0.05091, 0.01534), (0.03358, 0.0519, 0.01534), (0.01366, 0.04813, 0.01534), (0.0009797, -0.003913, 0.01534), (0.01601, 0.0519, 0.01534), (-0.003681, 0.01279, 0.01534), (-0.00222, 0.006522, 0.01534), (-0.006946, 0.02624, 0.01534), (-0.005285, 0.01947, 0.01534), (0.04159, -0.0566, 0.01534), (-0.04136, 0.0519, 0.01534), (0.02204, 0.0519, 0.01534), (-0.0009837, 0.0009609, 0.01534), (-5.732e-05, -0.003586, 0.01534), (0.01257, 0.0439, 0.01534), (-0.01344, 0.0519, 0.01534), (0.009635, 0.03234, 0.01534), (0.02763, 0.0519, 0.01534), (0.03061, 0.0519, 0.01534), (0.0004759, -0.006814, 0.01534), (0.02501, -0.0566, 0.01534), (0.0112, 0.03853, 0.01534), (-0.01144, 0.04411, 0.01534), (0.02474, 0.0519, 0.01534)], [], [(6, 7, 4), (4, 7, 8), (42, 43, 44, 1, 31, 32, 33, 34, 35, 36, 37, 38, 39, 40, 41), (1, 44, 45), (30, 31, 1, 27, 28, 29), (6, 4, 5), (0, 1, 45), (4, 8, 9, 10, 11, 12, 13, 14, 15, 16, 17, 18, 19, 20, 21, 22, 23, 24, 25, 26, 27, 1, 2, 3), (91, 79, 125, 137), (65, 72, 118, 111), (63, 83, 129, 109), (61, 88, 134, 107), (46, 71, 117, 92), (70, 82, 128, 116), (51, 50, 96, 97), (53, 67, 113, 99), (16, 15, 76, 73), (31, 30, 70, 68), (6, 5, 67, 53), (26, 25, 50, 51), (30, 29, 82, 70), (22, 21, 71, 46), (1, 0, 88, 61), (9, 8, 83, 63), (35, 34, 72, 65), (38, 37, 79, 91), (43, 42, 54, 55), (27, 26, 51, 84), (17, 16, 73, 74), (24, 23, 47, 56), (8, 7, 78, 83), (32, 31, 68, 59), (41, 40, 86, 69), (13, 12, 57, 58), (40, 39, 85, 86), (15, 14, 75, 76), (33, 32, 59, 60), (20, 19, 81, 87), (25, 24, 56, 50), (12, 11, 90, 57), (4, 3, 49, 52), (0, 45, 77, 88), (2, 1, 61, 48), (18, 17, 74, 80), (21, 20, 87, 71), (45, 44, 62, 77), (10, 9, 63, 64), (14, 13, 58, 75), (34, 33, 60, 72), (44, 43, 55, 62), (36, 35, 65, 66), (7, 6, 53, 78), (29, 28, 89, 82), (5, 4, 52, 67), (28, 27, 84, 89), (37, 36, 66, 79), (11, 10, 64, 90), (23, 22, 46, 47), (19, 18, 80, 81), (42, 41, 69, 54), (39, 38, 91, 85), (3, 2, 48, 49), (113, 98, 144, 159), (128, 135, 181, 174), (124, 99, 145, 170), (112, 111, 157, 158), (108, 101, 147, 154), (118, 106, 152, 164), (121, 104, 150, 167), (110, 109, 155, 156), (55, 54, 100, 101), (84, 51, 97, 130), (74, 73, 119, 120), (56, 47, 93, 102), (83, 78, 124, 129), (59, 68, 114, 105), (69, 86, 132, 115), (58, 57, 103, 104), (86, 85, 131, 132), (76, 75, 121, 122), (60, 59, 105, 106), (87, 81, 127, 133), (50, 56, 102, 96), (57, 90, 136, 103), (52, 49, 95, 98), (88, 77, 123, 134), (48, 61, 107, 94), (80, 74, 120, 126), (71, 87, 133, 117), (77, 62, 108, 123), (64, 63, 109, 110), (75, 58, 104, 121), (72, 60, 106, 118), (62, 55, 101, 108), (66, 65, 111, 112), (78, 53, 99, 124), (82, 89, 135, 128), (67, 52, 98, 113), (89, 84, 130, 135), (79, 66, 112, 125), (90, 64, 110, 136), (47, 46, 92, 93), (81, 80, 126, 127), (54, 69, 115, 100), (85, 91, 137, 131), (49, 48, 94, 95), (73, 76, 122, 119), (68, 70, 116, 114), (145, 144, 170), (144, 175, 170), (146, 161, 178, 177, 183, 171, 158, 157, 164, 152, 151, 160, 153, 154, 147), (153, 169, 154), (162, 174, 181, 176, 153, 160), (145, 159, 144), (180, 169, 153), (144, 141, 140, 153, 176, 143, 142, 148, 139, 138, 163, 179, 173, 172, 166, 165, 168, 167, 150, 149, 182, 156, 155, 175), (135, 130, 176, 181), (125, 112, 158, 171), (136, 110, 156, 182), (93, 92, 138, 139), (127, 126, 172, 173), (100, 115, 161, 146), (131, 137, 183, 177), (95, 94, 140, 141), (119, 122, 168, 165), (114, 116, 162, 160), (99, 113, 159, 145), (97, 96, 142, 143), (116, 128, 174, 162), (92, 117, 163, 138), (107, 134, 180, 153), (109, 129, 175, 155), (111, 118, 164, 157), (137, 125, 171, 183), (101, 100, 146, 147), (130, 97, 143, 176), (120, 119, 165, 166), (102, 93, 139, 148), (129, 124, 170, 175), (105, 114, 160, 151), (115, 132, 178, 161), (104, 103, 149, 150), (132, 131, 177, 178), (122, 121, 167, 168), (106, 105, 151, 152), (133, 127, 173, 179), (96, 102, 148, 142), (103, 136, 182, 149), (98, 95, 141, 144), (134, 123, 169, 180), (94, 107, 153, 140), (126, 120, 166, 172), (117, 133, 179, 163), (123, 108, 154, 169)])
me_mesh.materials.append(mat_material_005)
me_mesh.use_remesh_preserve_volume = False
me_mesh.use_remesh_preserve_attributes = False
me_mesh.use_mirror_vertex_groups = False
me_mesh.update()

# ---- objects
ob_curve_004 = bpy.data.objects.new('Curve.004', me_mesh_004)
ob_curve_003 = bpy.data.objects.new('Curve.003', me_mesh_003)
ob_curve_002 = bpy.data.objects.new('Curve.002', me_mesh_002)
ob_curve_001 = bpy.data.objects.new('Curve.001', me_mesh_001)
ob_curve = bpy.data.objects.new('Curve', me_mesh)

# ---- transforms, parenting, visibility, modifiers, constraints
ob_curve_004.location = (2.173, -0.1045, 0.0)
ob_curve_004.scale = (13.04, 13.04, 13.04)
ob_curve_004.lineart.crease_threshold = 0.0
ob_curve_003.location = (1.262, 0.05448, 0.0)
ob_curve_003.scale = (13.04, 13.04, 13.04)
ob_curve_003.lineart.crease_threshold = 0.0
ob_curve_002.location = (0.0003521, 0.2856, 0.0)
ob_curve_002.scale = (13.04, 13.04, 13.04)
ob_curve_002.lineart.crease_threshold = 0.0
ob_curve_001.location = (-1.149, 0.00985, 0.0)
ob_curve_001.scale = (13.04, 13.04, 13.04)
ob_curve_001.lineart.crease_threshold = 0.0
ob_curve.location = (-2.334, 0.08214, 0.0)
ob_curve.scale = (13.04, 13.04, 13.04)
ob_curve.lineart.crease_threshold = 0.0

# ---- collection membership
col_collection_1.objects.link(ob_curve_004)
col_collection_1.objects.link(ob_curve_003)
col_collection_1.objects.link(ob_curve_002)
col_collection_1.objects.link(ob_curve_001)
col_collection_1.objects.link(ob_curve)

# ---- scene / render settings (as saved in the file)
scene.frame_start = 1; scene.frame_end = 250; scene.frame_set(0)
scene.render.engine = 'CYCLES'
scene.render.resolution_percentage = 50
scene.render.dither_intensity = 0.0
scene.cycles.use_denoising = False
scene.cycles.samples = 10
scene.cycles.sampling_pattern = 'TABULATED_SOBOL'
scene.cycles.light_sampling_threshold = 0.0
scene.cycles.use_adaptive_sampling = False
scene.cycles.use_light_tree = False
scene.cycles.blur_glossy = 0.0
scene.cycles.pixel_filter_type = 'GAUSSIAN'
scene.cycles.sample_clamp_indirect = 0.0
scene.view_settings.view_transform = 'Standard'
bpy.context.view_layer.update()

# ---- added for rendering (the .blend has no active camera and no usable light): camera, sun
cam_auto = bpy.data.cameras.new('AutoCamera')
cam_auto.lens = 50.0
cam_auto.sensor_width = 36.0
cam_auto.clip_end = 1000.0
ob_auto_camera = bpy.data.objects.new('AutoCamera', cam_auto)
scene.collection.objects.link(ob_auto_camera)
ob_auto_camera.location = (5.25568, -6.35443, 4.37098)
ob_auto_camera.rotation_euler = (1.09748, -7.21219e-08, 0.694738)
scene.camera = ob_auto_camera
light_auto_sun = bpy.data.lights.new('AutoSun', 'SUN')
light_auto_sun.energy = 3.0
light_auto_sun.angle = 0.0523599
ob_auto_sun = bpy.data.objects.new('AutoSun', light_auto_sun)
scene.collection.objects.link(ob_auto_sun)
ob_auto_sun.rotation_euler = (0.872665, 0.174533, 0.523599)
bpy.context.view_layer.update()

